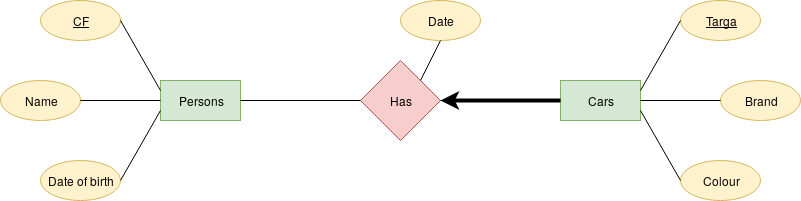

The diagram above was exported from draw.io. Its source (the exported page's mxGraphModel, read from the mxfile embedded in the PNG):
<mxGraphModel dx="854" dy="476" grid="1" gridSize="10" guides="1" tooltips="1" connect="1" arrows="1" fold="1" page="1" pageScale="1" pageWidth="850" pageHeight="1100" math="0" shadow="0">
  <root>
    <mxCell id="0" />
    <mxCell id="1" parent="0" />
    <mxCell id="ujk0_gHATynL5tKn9zpu-1" value="Persons" style="rounded=0;whiteSpace=wrap;html=1;fillColor=#d5e8d4;strokeColor=#82b366;" vertex="1" parent="1">
      <mxGeometry x="160" y="200" width="80" height="40" as="geometry" />
    </mxCell>
    <mxCell id="ujk0_gHATynL5tKn9zpu-2" value="&lt;u&gt;CF&lt;/u&gt;" style="ellipse;whiteSpace=wrap;html=1;fillColor=#fff2cc;strokeColor=#d6b656;" vertex="1" parent="1">
      <mxGeometry x="40" y="120" width="80" height="40" as="geometry" />
    </mxCell>
    <mxCell id="ujk0_gHATynL5tKn9zpu-3" value="Name" style="ellipse;whiteSpace=wrap;html=1;fillColor=#fff2cc;strokeColor=#d6b656;" vertex="1" parent="1">
      <mxGeometry y="200" width="80" height="40" as="geometry" />
    </mxCell>
    <mxCell id="ujk0_gHATynL5tKn9zpu-4" value="Date of birth" style="ellipse;whiteSpace=wrap;html=1;fillColor=#fff2cc;strokeColor=#d6b656;" vertex="1" parent="1">
      <mxGeometry x="40" y="280" width="80" height="40" as="geometry" />
    </mxCell>
    <mxCell id="ujk0_gHATynL5tKn9zpu-5" value="Has" style="rhombus;whiteSpace=wrap;html=1;fillColor=#f8cecc;strokeColor=#b85450;" vertex="1" parent="1">
      <mxGeometry x="360" y="180" width="80" height="80" as="geometry" />
    </mxCell>
    <mxCell id="ujk0_gHATynL5tKn9zpu-6" value="Cars" style="rounded=0;whiteSpace=wrap;html=1;fillColor=#d5e8d4;strokeColor=#82b366;" vertex="1" parent="1">
      <mxGeometry x="560" y="200" width="80" height="40" as="geometry" />
    </mxCell>
    <mxCell id="ujk0_gHATynL5tKn9zpu-7" value="Brand" style="ellipse;whiteSpace=wrap;html=1;fillColor=#fff2cc;strokeColor=#d6b656;" vertex="1" parent="1">
      <mxGeometry x="720" y="200" width="80" height="40" as="geometry" />
    </mxCell>
    <mxCell id="ujk0_gHATynL5tKn9zpu-8" value="Colour" style="ellipse;whiteSpace=wrap;html=1;fillColor=#fff2cc;strokeColor=#d6b656;" vertex="1" parent="1">
      <mxGeometry x="680" y="280" width="80" height="40" as="geometry" />
    </mxCell>
    <mxCell id="ujk0_gHATynL5tKn9zpu-9" value="&lt;u&gt;Targa&lt;/u&gt;" style="ellipse;whiteSpace=wrap;html=1;fillColor=#fff2cc;strokeColor=#d6b656;" vertex="1" parent="1">
      <mxGeometry x="680" y="120" width="80" height="40" as="geometry" />
    </mxCell>
    <mxCell id="ujk0_gHATynL5tKn9zpu-10" value="Date" style="ellipse;whiteSpace=wrap;html=1;fillColor=#fff2cc;strokeColor=#d6b656;" vertex="1" parent="1">
      <mxGeometry x="400" y="120" width="80" height="40" as="geometry" />
    </mxCell>
    <mxCell id="ujk0_gHATynL5tKn9zpu-11" value="" style="endArrow=none;html=1;entryX=0;entryY=0.5;entryDx=0;entryDy=0;exitX=1;exitY=0.5;exitDx=0;exitDy=0;" edge="1" parent="1" source="ujk0_gHATynL5tKn9zpu-1" target="ujk0_gHATynL5tKn9zpu-5">
      <mxGeometry width="50" height="50" relative="1" as="geometry">
        <mxPoint x="10" y="390" as="sourcePoint" />
        <mxPoint x="60" y="340" as="targetPoint" />
      </mxGeometry>
    </mxCell>
    <mxCell id="ujk0_gHATynL5tKn9zpu-12" value="" style="endArrow=none;html=1;entryX=0;entryY=0.75;entryDx=0;entryDy=0;exitX=1;exitY=0.5;exitDx=0;exitDy=0;" edge="1" parent="1" source="ujk0_gHATynL5tKn9zpu-4" target="ujk0_gHATynL5tKn9zpu-1">
      <mxGeometry width="50" height="50" relative="1" as="geometry">
        <mxPoint x="10" y="390" as="sourcePoint" />
        <mxPoint x="60" y="340" as="targetPoint" />
      </mxGeometry>
    </mxCell>
    <mxCell id="ujk0_gHATynL5tKn9zpu-13" value="" style="endArrow=none;html=1;entryX=0;entryY=0.5;entryDx=0;entryDy=0;exitX=1;exitY=0.5;exitDx=0;exitDy=0;" edge="1" parent="1" source="ujk0_gHATynL5tKn9zpu-3" target="ujk0_gHATynL5tKn9zpu-1">
      <mxGeometry width="50" height="50" relative="1" as="geometry">
        <mxPoint x="130" y="310" as="sourcePoint" />
        <mxPoint x="170" y="252" as="targetPoint" />
      </mxGeometry>
    </mxCell>
    <mxCell id="ujk0_gHATynL5tKn9zpu-14" value="" style="endArrow=none;html=1;exitX=1;exitY=0.5;exitDx=0;exitDy=0;entryX=0;entryY=0.25;entryDx=0;entryDy=0;" edge="1" parent="1" source="ujk0_gHATynL5tKn9zpu-2" target="ujk0_gHATynL5tKn9zpu-1">
      <mxGeometry width="50" height="50" relative="1" as="geometry">
        <mxPoint x="140" y="320" as="sourcePoint" />
        <mxPoint x="200" y="170" as="targetPoint" />
      </mxGeometry>
    </mxCell>
    <mxCell id="ujk0_gHATynL5tKn9zpu-15" value="" style="endArrow=none;html=1;entryX=0.5;entryY=1;entryDx=0;entryDy=0;exitX=1;exitY=0;exitDx=0;exitDy=0;" edge="1" parent="1" source="ujk0_gHATynL5tKn9zpu-5" target="ujk0_gHATynL5tKn9zpu-10">
      <mxGeometry width="50" height="50" relative="1" as="geometry">
        <mxPoint x="150" y="330" as="sourcePoint" />
        <mxPoint x="190" y="272" as="targetPoint" />
      </mxGeometry>
    </mxCell>
    <mxCell id="ujk0_gHATynL5tKn9zpu-16" value="" style="endArrow=none;html=1;entryX=0;entryY=0.5;entryDx=0;entryDy=0;exitX=1;exitY=0.5;exitDx=0;exitDy=0;" edge="1" parent="1" source="ujk0_gHATynL5tKn9zpu-5" target="ujk0_gHATynL5tKn9zpu-6">
      <mxGeometry width="50" height="50" relative="1" as="geometry">
        <mxPoint x="160" y="340" as="sourcePoint" />
        <mxPoint x="200" y="282" as="targetPoint" />
      </mxGeometry>
    </mxCell>
    <mxCell id="ujk0_gHATynL5tKn9zpu-17" value="" style="endArrow=none;html=1;entryX=0;entryY=0.5;entryDx=0;entryDy=0;exitX=1;exitY=0.25;exitDx=0;exitDy=0;" edge="1" parent="1" source="ujk0_gHATynL5tKn9zpu-6" target="ujk0_gHATynL5tKn9zpu-9">
      <mxGeometry width="50" height="50" relative="1" as="geometry">
        <mxPoint x="270" y="390" as="sourcePoint" />
        <mxPoint x="320" y="340" as="targetPoint" />
      </mxGeometry>
    </mxCell>
    <mxCell id="ujk0_gHATynL5tKn9zpu-18" value="" style="endArrow=none;html=1;entryX=0;entryY=0.5;entryDx=0;entryDy=0;exitX=1;exitY=0.5;exitDx=0;exitDy=0;" edge="1" parent="1" source="ujk0_gHATynL5tKn9zpu-6" target="ujk0_gHATynL5tKn9zpu-7">
      <mxGeometry width="50" height="50" relative="1" as="geometry">
        <mxPoint x="650" y="220" as="sourcePoint" />
        <mxPoint x="690" y="150" as="targetPoint" />
      </mxGeometry>
    </mxCell>
    <mxCell id="ujk0_gHATynL5tKn9zpu-19" value="" style="endArrow=none;html=1;entryX=0;entryY=0.5;entryDx=0;entryDy=0;exitX=1;exitY=0.75;exitDx=0;exitDy=0;" edge="1" parent="1" source="ujk0_gHATynL5tKn9zpu-6" target="ujk0_gHATynL5tKn9zpu-8">
      <mxGeometry width="50" height="50" relative="1" as="geometry">
        <mxPoint x="650" y="230" as="sourcePoint" />
        <mxPoint x="730" y="230" as="targetPoint" />
      </mxGeometry>
    </mxCell>
    <mxCell id="ujk0_gHATynL5tKn9zpu-21" value="" style="endArrow=classic;html=1;entryX=1;entryY=0.5;entryDx=0;entryDy=0;exitX=0;exitY=0.5;exitDx=0;exitDy=0;strokeWidth=4;" edge="1" parent="1" source="ujk0_gHATynL5tKn9zpu-6" target="ujk0_gHATynL5tKn9zpu-5">
      <mxGeometry width="50" height="50" relative="1" as="geometry">
        <mxPoint x="10" y="390" as="sourcePoint" />
        <mxPoint x="60" y="340" as="targetPoint" />
      </mxGeometry>
    </mxCell>
  </root>
</mxGraphModel>